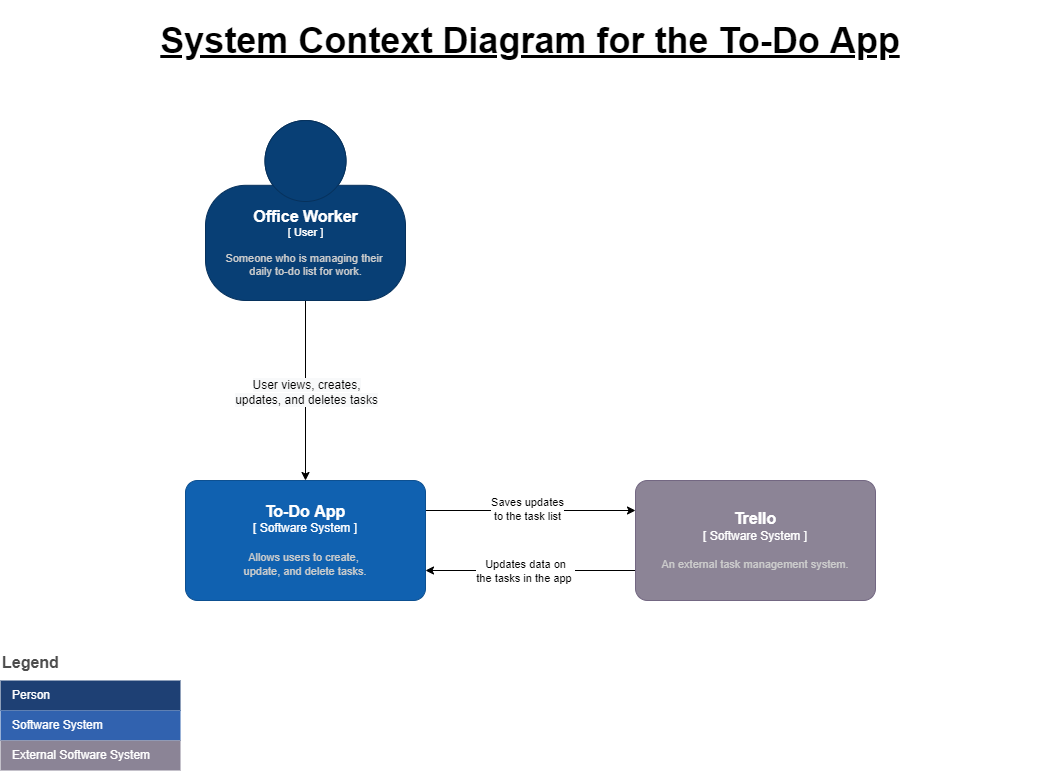

The diagram above was exported from draw.io. Its source (the exported page's mxGraphModel, read from the mxfile embedded in the PNG):
<mxGraphModel dx="1673" dy="896" grid="1" gridSize="10" guides="1" tooltips="1" connect="1" arrows="1" fold="1" page="1" pageScale="1" pageWidth="1100" pageHeight="850" math="0" shadow="0">
  <root>
    <mxCell id="0" />
    <mxCell id="1" parent="0" />
    <mxCell id="v_803z2qg3xZTDE8K_rW-4" style="edgeStyle=orthogonalEdgeStyle;rounded=0;orthogonalLoop=1;jettySize=auto;html=1;exitX=0.5;exitY=1;exitDx=0;exitDy=0;exitPerimeter=0;" parent="1" source="v_803z2qg3xZTDE8K_rW-2" target="v_803z2qg3xZTDE8K_rW-3" edge="1">
      <mxGeometry relative="1" as="geometry" />
    </mxCell>
    <mxCell id="v_803z2qg3xZTDE8K_rW-5" value="&lt;span style=&quot;font-size: 12px ; background-color: rgb(248 , 249 , 250)&quot;&gt;User views, creates,&lt;br&gt;updates, and deletes tasks&lt;br&gt;&lt;/span&gt;" style="edgeLabel;html=1;align=center;verticalAlign=middle;resizable=0;points=[];" parent="v_803z2qg3xZTDE8K_rW-4" vertex="1" connectable="0">
      <mxGeometry x="0.2833" y="2" relative="1" as="geometry">
        <mxPoint x="-2" y="-24" as="offset" />
      </mxGeometry>
    </mxCell>
    <object c4Name="Office Worker" c4Description="Someone who is managing their &#10;daily to-do list for work." label="&lt;font style=&quot;font-size: 16px&quot;&gt;&lt;b&gt;%c4Name%&lt;/b&gt;&lt;/font&gt;&lt;div&gt;[%c4Type%]&lt;/div&gt;&lt;br&gt;&lt;div&gt;&lt;font style=&quot;font-size: 11px&quot;&gt;&lt;font color=&quot;#cccccc&quot;&gt;%c4Description%&lt;/font&gt;&lt;/div&gt;" placeholders="1" c4Type=" User " id="v_803z2qg3xZTDE8K_rW-2">
      <mxCell style="html=1;fontSize=11;dashed=0;whitespace=wrap;fillColor=#083F75;strokeColor=#06315C;fontColor=#ffffff;shape=mxgraph.c4.person2;align=center;metaEdit=1;points=[[0.5,0,0],[1,0.5,0],[1,0.75,0],[0.75,1,0],[0.5,1,0],[0.25,1,0],[0,0.75,0],[0,0.5,0]];resizable=0;spacingRight=0;spacingLeft=0;" parent="1" vertex="1">
        <mxGeometry x="225" y="160" width="200" height="180" as="geometry" />
      </mxCell>
    </object>
    <mxCell id="v_803z2qg3xZTDE8K_rW-7" style="edgeStyle=orthogonalEdgeStyle;rounded=0;orthogonalLoop=1;jettySize=auto;html=1;exitX=1;exitY=0.25;exitDx=0;exitDy=0;exitPerimeter=0;entryX=0;entryY=0.25;entryDx=0;entryDy=0;entryPerimeter=0;" parent="1" source="v_803z2qg3xZTDE8K_rW-3" target="v_803z2qg3xZTDE8K_rW-6" edge="1">
      <mxGeometry relative="1" as="geometry" />
    </mxCell>
    <mxCell id="v_803z2qg3xZTDE8K_rW-9" value="Saves updates&lt;br&gt;to the task list" style="edgeLabel;html=1;align=center;verticalAlign=middle;resizable=0;points=[];" parent="v_803z2qg3xZTDE8K_rW-7" vertex="1" connectable="0">
      <mxGeometry x="-0.1478" y="2" relative="1" as="geometry">
        <mxPoint x="12" as="offset" />
      </mxGeometry>
    </mxCell>
    <object placeholders="1" c4Name="To-Do App" c4Type=" Software System " c4Description="Allows users to create, &#10;update, and delete tasks." label="&lt;font style=&quot;font-size: 16px&quot;&gt;&lt;b&gt;%c4Name%&lt;/b&gt;&lt;/font&gt;&lt;div&gt;[%c4Type%]&lt;/div&gt;&lt;br&gt;&lt;div&gt;&lt;font style=&quot;font-size: 11px&quot;&gt;&lt;font color=&quot;#cccccc&quot;&gt;%c4Description%&lt;/font&gt;&lt;/div&gt;" id="v_803z2qg3xZTDE8K_rW-3">
      <mxCell style="rounded=1;whiteSpace=wrap;html=1;labelBackgroundColor=none;fillColor=#1061B0;fontColor=#ffffff;align=center;arcSize=10;strokeColor=#0D5091;metaEdit=1;resizable=0;points=[[0.25,0,0],[0.5,0,0],[0.75,0,0],[1,0.25,0],[1,0.5,0],[1,0.75,0],[0.75,1,0],[0.5,1,0],[0.25,1,0],[0,0.75,0],[0,0.5,0],[0,0.25,0]];" parent="1" vertex="1">
        <mxGeometry x="205" y="520" width="240" height="120" as="geometry" />
      </mxCell>
    </object>
    <mxCell id="v_803z2qg3xZTDE8K_rW-8" style="edgeStyle=orthogonalEdgeStyle;rounded=0;orthogonalLoop=1;jettySize=auto;html=1;exitX=0;exitY=0.75;exitDx=0;exitDy=0;exitPerimeter=0;entryX=1;entryY=0.75;entryDx=0;entryDy=0;entryPerimeter=0;" parent="1" source="v_803z2qg3xZTDE8K_rW-6" target="v_803z2qg3xZTDE8K_rW-3" edge="1">
      <mxGeometry relative="1" as="geometry">
        <Array as="points">
          <mxPoint x="535" y="610" />
          <mxPoint x="535" y="610" />
        </Array>
      </mxGeometry>
    </mxCell>
    <mxCell id="v_803z2qg3xZTDE8K_rW-10" value="Updates data on&lt;br&gt;the tasks in the app&amp;nbsp;" style="edgeLabel;html=1;align=center;verticalAlign=middle;resizable=0;points=[];" parent="v_803z2qg3xZTDE8K_rW-8" vertex="1" connectable="0">
      <mxGeometry x="0.236" y="2" relative="1" as="geometry">
        <mxPoint x="19" y="-2" as="offset" />
      </mxGeometry>
    </mxCell>
    <object placeholders="1" c4Name="Trello" c4Type=" Software System " c4Description="An external task management system." label="&lt;font style=&quot;font-size: 16px&quot;&gt;&lt;b&gt;%c4Name%&lt;/b&gt;&lt;/font&gt;&lt;div&gt;[%c4Type%]&lt;/div&gt;&lt;br&gt;&lt;div&gt;&lt;font style=&quot;font-size: 11px&quot;&gt;&lt;font color=&quot;#cccccc&quot;&gt;%c4Description%&lt;/font&gt;&lt;/div&gt;" id="v_803z2qg3xZTDE8K_rW-6">
      <mxCell style="rounded=1;whiteSpace=wrap;html=1;labelBackgroundColor=none;fillColor=#8C8496;fontColor=#ffffff;align=center;arcSize=10;strokeColor=#736782;metaEdit=1;resizable=0;points=[[0.25,0,0],[0.5,0,0],[0.75,0,0],[1,0.25,0],[1,0.5,0],[1,0.75,0],[0.75,1,0],[0.5,1,0],[0.25,1,0],[0,0.75,0],[0,0.5,0],[0,0.25,0]];" parent="1" vertex="1">
        <mxGeometry x="655" y="520" width="240" height="120" as="geometry" />
      </mxCell>
    </object>
    <mxCell id="v_803z2qg3xZTDE8K_rW-11" value="System Context Diagram for the To-Do App" style="text;html=1;strokeColor=none;fillColor=none;align=center;verticalAlign=middle;whiteSpace=wrap;rounded=0;labelBackgroundColor=none;labelBorderColor=none;spacingLeft=15;spacingRight=15;horizontal=1;fontSize=36;fontStyle=5" parent="1" vertex="1">
      <mxGeometry x="20" y="40" width="1060" height="80" as="geometry" />
    </mxCell>
    <mxCell id="dlp4yD-Dm6SClw_TaslY-1" value="Legend" style="align=left;fontSize=16;fontStyle=1;strokeColor=none;fillColor=none;fontColor=#4D4D4D;spacingTop=-8;resizable=0;" vertex="1" parent="1">
      <mxGeometry x="20" y="690" width="180" height="30" as="geometry" />
    </mxCell>
    <mxCell id="dlp4yD-Dm6SClw_TaslY-2" value="" style="shape=table;html=1;whiteSpace=wrap;startSize=0;container=1;collapsible=0;childLayout=tableLayout;fillColor=none;align=left;spacingLeft=10;strokeColor=none;rounded=1;arcSize=11;fontColor=#FFFFFF;resizable=0;points=[[0.25,0,0],[0.5,0,0],[0.75,0,0],[1,0.25,0],[1,0.5,0],[1,0.75,0],[0.75,1,0],[0.5,1,0],[0.25,1,0],[0,0.75,0],[0,0.5,0],[0,0.25,0]];" vertex="1" parent="1">
      <mxGeometry x="20" y="720" width="180" height="90" as="geometry" />
    </mxCell>
    <mxCell id="dlp4yD-Dm6SClw_TaslY-3" value="Person" style="shape=partialRectangle;html=1;whiteSpace=wrap;connectable=0;fillColor=#1E4074;top=0;left=0;bottom=0;right=0;overflow=hidden;pointerEvents=1;align=left;spacingLeft=10;strokeColor=none;fontColor=#FFFFFF;container=0;perimeter=rectanglePerimeter;noLabel=0;" vertex="1" parent="dlp4yD-Dm6SClw_TaslY-2">
      <mxGeometry width="180" height="30" as="geometry" />
    </mxCell>
    <mxCell id="dlp4yD-Dm6SClw_TaslY-4" value="Software System" style="shape=partialRectangle;html=1;whiteSpace=wrap;connectable=0;fillColor=#3162AF;top=0;left=0;bottom=0;right=0;overflow=hidden;pointerEvents=1;align=left;spacingLeft=10;fontColor=#FFFFFF;" vertex="1" parent="dlp4yD-Dm6SClw_TaslY-2">
      <mxGeometry y="30" width="180" height="30" as="geometry" />
    </mxCell>
    <mxCell id="dlp4yD-Dm6SClw_TaslY-8" value="External Software System" style="shape=partialRectangle;html=1;whiteSpace=wrap;connectable=0;fillColor=#8B8496;top=0;left=0;bottom=0;right=0;overflow=hidden;pointerEvents=1;align=left;spacingLeft=10;fontColor=#FFFFFF;" vertex="1" parent="dlp4yD-Dm6SClw_TaslY-2">
      <mxGeometry y="60" width="180" height="30" as="geometry" />
    </mxCell>
  </root>
</mxGraphModel>